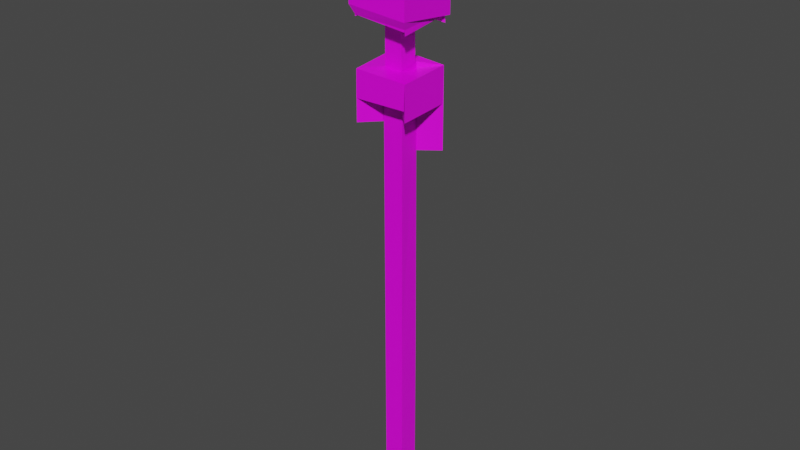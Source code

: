 # Source: Light.blend  (saved by Blender 2.90.8; exported with 4.5.12 LTS)
import bpy
from mathutils import Matrix  # noqa: F401  (used for matrix-valued properties, if any)

bpy.ops.wm.read_factory_settings(use_empty=True)
scene = bpy.context.scene
scene.name = 'Scene'

# ---- collections
col_collection = bpy.data.collections.new('Collection'); scene.collection.children.link(col_collection)

# ---- images (referenced by path relative to the original .blend; pixels are not part of the script)
import os
ASSET_DIR = os.environ.get("B2B_ASSET_DIR", "")  # directory of the original .blend (textures are referenced by path, not embedded)
HERE = os.path.dirname(os.path.abspath(__file__))  # packed textures are extracted next to this script under _unpacked/

def load_image(name, relpath, width, height, colorspace="sRGB"):
    """Load a texture the original file referenced (path relative to the .blend, or extracted next to this script)."""
    p = next((c for c in (os.path.join(HERE, relpath), os.path.join(ASSET_DIR, relpath)) if relpath and os.path.exists(c)), "")
    if p:
        img = bpy.data.images.load(p, check_existing=True)
        img.name = name
    else:  # same state as the original file: an image datablock whose file is absent (Cycles renders it pink)
        img = bpy.data.images.new(name, width, height)
        img.source = "FILE"
        img.filepath = "//" + (relpath or name)
    img.colorspace_settings.name = colorspace
    return img
img_imphenziapalette02_png = load_image('ImphenziaPalette02.png', 'ImphenziaPalette02.png', 1024, 1024, 'sRGB')

# ---- materials (node trees are filled in below, after node groups)
mat_material = bpy.data.materials.new('Material')
mat_material.alpha_threshold = 0.0
mat_material.use_transparent_shadow = False
mat_material.line_color = (0.0, 0.0, 0.0, 1.0)

# ---- material node trees
mat_material.use_nodes = True; mat_material.node_tree.nodes.clear()
_N = mat_material.node_tree.nodes; _L = mat_material.node_tree.links
n0 = _N.new('ShaderNodeOutputMaterial'); n0.name = 'Material Output'; n0.location = (300, 300)
n1 = _N.new('ShaderNodeBsdfPrincipled'); n1.name = 'Principled BSDF'; n1.location = (10, 300)
n1.distribution = 'GGX'
n1.subsurface_method = 'BURLEY'
n1.inputs[2].default_value = 0.4
n1.inputs[3].default_value = 1.45
n1.inputs[27].default_value = (0.0, 0.0, 0.0, 1.0)
n1.inputs[28].default_value = 1.0
n2 = _N.new('ShaderNodeTexImage'); n2.name = 'Image Texture'; n2.location = (-434, 142)
n2.image = img_imphenziapalette02_png
_L.new(n1.outputs[0], n0.inputs[0])
_L.new(n2.outputs[0], n1.inputs[0])
n0.is_active_output = True

# ---- world
world_world = bpy.data.worlds.new('World'); scene.world = world_world
world_world.use_nodes = True; world_world.node_tree.nodes.clear()
_N = world_world.node_tree.nodes; _L = world_world.node_tree.links
n0 = _N.new('ShaderNodeOutputWorld'); n0.name = 'World Output'; n0.location = (300, 300)
n1 = _N.new('ShaderNodeBackground'); n1.name = 'Background'; n1.location = (10, 300)
n1.inputs[0].default_value = (0.05088, 0.05088, 0.05088, 1.0)
_L.new(n1.outputs[0], n0.inputs[0])
n0.is_active_output = True
world_world.color = (0.05088, 0.05088, 0.05088)
world_world.use_sun_shadow = False
world_world.sun_shadow_jitter_overblur = 0.0

# ---- meshes
me_cube = bpy.data.meshes.new('Cube')
me_cube.from_pydata([(0.9862, 1.002, 1.076), (0.3471, -0.3471, -11.84), (0.9579, -0.9947, 1.23), (0.3471, 0.3471, -11.84), (-1.081, 1.01, 1.445), (-0.3471, -0.3471, -11.84), (-1.081, -0.9898, 1.445), (-0.3471, 0.3471, -11.84), (1.827, -1.843, 1.786), (-1.904, -1.838, 2.009), (1.833, 1.847, 1.754), (-1.87, 1.848, 1.821), (1.521, -1.557, 2.69), (-1.563, -1.562, 2.466), (1.537, 1.566, 2.6), (-1.6, 1.567, 2.668), (1.842, -1.845, 2.479), (-1.847, -1.845, 2.471), (1.801, 1.851, 2.701), (-1.87, 1.848, 2.599), (1.515, -1.557, 2.337), (-1.621, -1.555, 2.396), (1.555, 1.564, 2.116), (-1.589, 1.566, 2.22), (-1.081, 1.01, -0.5551), (-1.081, -0.9898, -0.5551), (0.9873, 1.002, -0.9305), (0.9486, -0.9935, -0.7186), (-0.9371, 0.9039, -0.7921), (-0.9272, -0.8955, -0.8459), (0.8659, 0.9032, -0.8186), (0.891, -0.8981, -0.9555), (-0.9495, 0.9054, -2.285), (-0.9201, -0.8964, -2.445), (0.8739, 0.9022, -2.422), (0.892, -0.8982, -2.522), (-0.3653, 0.3494, -2.46), (-0.3553, -0.346, -2.515), (0.2985, 0.3532, -2.295), (0.3354, -0.3456, -2.497), (0.3471, -0.3471, -17.85), (0.3471, 0.3471, -17.85), (-0.3471, -0.3471, -17.85), (-0.3471, 0.3471, -17.85), (-0.9392, -0.894, -3.354), (0.8554, -0.8936, -3.334), (-0.3566, -0.3459, -3.521), (0.3224, -0.344, -3.438), (0.882, -0.8969, -3.694), (0.8663, 0.9032, -3.608), (0.308, -0.3422, -3.573), (0.313, 0.3513, -3.601), (-0.915, 0.9011, -4.233), (-0.9369, -0.8943, -4.113), (-0.363, 0.3491, -4.233), (-0.3865, -0.3421, -4.104), (0.8891, 0.9003, -5.106), (-0.927, 0.9026, -5.008), (0.3296, 0.3493, -5.065), (-0.3813, 0.3514, -4.973), (-0.3561, 0.3099, -0.7111), (-0.3371, -0.299, -0.8149), (0.2693, 0.3076, -0.8141), (0.2409, -0.2954, -0.6584), (0.2899, 0.305, -2.487), (-0.326, 0.3061, -2.436), (0.2825, -0.3007, -2.446), (-0.3332, -0.2995, -2.396), (0.8974, 0.8993, -1.155), (-0.933, 0.9033, -0.9786), (0.2495, 0.3101, -0.8693), (-0.3676, 0.3114, -0.8119), (-0.977, 0.9089, -0.6943), (-0.9403, -0.8939, -0.8953), (-0.3486, -0.2976, -0.8727), (-0.3358, 0.3074, -0.9429), (0.8916, -0.8981, -1.141), (0.853, 0.9049, -0.9294), (0.2992, -0.3028, -1.159), (0.2513, 0.3098, -0.8971), (-0.9741, -0.8897, -0.7565), (0.8736, -0.8959, -1.028), (-0.3727, -0.2946, -0.7872), (0.2406, -0.2954, -0.8239)], [], [(6, 2, 8, 9), (27, 2, 6, 25), (25, 6, 4, 24), (3, 1, 40, 41), (26, 0, 2, 27), (24, 4, 0, 26), (10, 11, 19, 18), (4, 6, 9, 11), (2, 0, 10, 8), (0, 4, 11, 10), (15, 13, 21, 23), (8, 10, 18, 16), (11, 9, 17, 19), (9, 8, 16, 17), (12, 13, 17, 16), (14, 12, 16, 18), (13, 15, 19, 17), (15, 14, 18, 19), (22, 23, 21, 20), (13, 12, 20, 21), (14, 15, 23, 22), (12, 14, 22, 20), (28, 29, 25, 24), (30, 28, 24, 26), (29, 31, 27, 25), (31, 30, 26, 27), (28, 60, 75, 72), (61, 63, 83, 82), (34, 32, 65, 64), (35, 34, 64, 66), (39, 37, 5, 1), (32, 36, 54, 52), (32, 34, 56, 57), (37, 39, 47, 46), (34, 35, 48, 49), (37, 36, 7, 5), (38, 39, 1, 3), (36, 38, 3, 7), (43, 41, 40, 42), (5, 7, 43, 42), (1, 5, 42, 40), (7, 3, 41, 43), (46, 47, 45, 44), (35, 33, 44, 45), (39, 35, 45, 47), (33, 37, 46, 44), (50, 51, 49, 48), (38, 34, 49, 51), (35, 39, 50, 48), (39, 38, 51, 50), (54, 55, 53, 52), (36, 37, 55, 54), (33, 32, 52, 53), (37, 33, 53, 55), (58, 59, 57, 56), (34, 38, 58, 56), (36, 32, 57, 59), (38, 36, 59, 58), (60, 62, 64, 65), (62, 63, 66, 64), (61, 60, 65, 67), (63, 61, 67, 66), (33, 35, 66, 67), (32, 33, 67, 65), (63, 62, 79, 78), (60, 28, 69, 71), (69, 68, 70, 71), (62, 60, 71, 70), (28, 30, 68, 69), (30, 62, 70, 68), (73, 72, 75, 74), (60, 61, 74, 75), (29, 28, 72, 73), (61, 29, 73, 74), (77, 76, 78, 79), (31, 63, 78, 76), (30, 31, 76, 77), (62, 30, 77, 79), (81, 80, 82, 83), (31, 29, 80, 81), (63, 31, 81, 83), (29, 61, 82, 80)])
_uv = me_cube.uv_layers.new(name='UVMap')
_uv.uv.foreach_set('vector', [0.7633, 0.359, 0.7633, 0.3079, 0.7633, 0.3079, 0.7633, 0.359, 0.7123, 0.3079, 0.7633, 0.3079, 0.7633, 0.359, 0.7123, 0.359, 0.7123, 0.1549, 0.7633, 0.1549, 0.7633, 0.2059, 0.7123, 0.2059, 0.2428, 0.489, 0.2428, 0.4922, 0.2428, 0.4922, 0.2428, 0.489, 0.7123, 0.2569, 0.7633, 0.2569, 0.7633, 0.3079, 0.7123, 0.3079, 0.7123, 0.2059, 0.7633, 0.2059, 0.7633, 0.2569, 0.7123, 0.2569, 0.7633, 0.2569, 0.7633, 0.2059, 0.7633, 0.2059, 0.7633, 0.2569, 0.7633, 0.2059, 0.7633, 0.1549, 0.7633, 0.1549, 0.7633, 0.2059, 0.7633, 0.3079, 0.7633, 0.2569, 0.7633, 0.2569, 0.7633, 0.3079, 0.7633, 0.2569, 0.7633, 0.2059, 0.7633, 0.2059, 0.7633, 0.2569, 0.8104, 0.2608, 0.8104, 0.304, 0.8104, 0.304, 0.8104, 0.2608, 0.7633, 0.3079, 0.7633, 0.2569, 0.7633, 0.2569, 0.7633, 0.3079, 0.7633, 0.2059, 0.7633, 0.1549, 0.7633, 0.1549, 0.7633, 0.2059, 0.7633, 0.359, 0.7633, 0.3079, 0.7633, 0.3079, 0.7633, 0.359, 0.7672, 0.304, 0.8104, 0.304, 0.8143, 0.3079, 0.7633, 0.3079, 0.7672, 0.2608, 0.7672, 0.304, 0.7633, 0.3079, 0.7633, 0.2569, 0.8104, 0.304, 0.8104, 0.2608, 0.8143, 0.2569, 0.8143, 0.3079, 0.8104, 0.2608, 0.7672, 0.2608, 0.7633, 0.2569, 0.8143, 0.2569, 0.7167, 0.5725, 0.8266, 0.4748, 0.7265, 0.5691, 0.6221, 0.6183, 0.2464, 0.9704, 0.2387, 0.9704, 0.2387, 0.9704, 0.2464, 0.9704, 0.7672, 0.2608, 0.8104, 0.2608, 0.8104, 0.2608, 0.7672, 0.2608, 0.7672, 0.304, 0.7672, 0.2608, 0.7672, 0.2608, 0.7672, 0.304, 0.6639, 0.2595, 0.6639, 0.3054, 0.6613, 0.3079, 0.6613, 0.2569, 0.7098, 0.2595, 0.6639, 0.2595, 0.6613, 0.2569, 0.7123, 0.2569, 0.6639, 0.3054, 0.7098, 0.3054, 0.7123, 0.3079, 0.6613, 0.3079, 0.7098, 0.3054, 0.7098, 0.2595, 0.7123, 0.2569, 0.7123, 0.3079, 0.6639, 0.2595, 0.6639, 0.2595, 0.6639, 0.2595, 0.6639, 0.2595, 0.2201, 0.9707, 0.2283, 0.9707, 0.2283, 0.9707, 0.2201, 0.9707, 0.7098, 0.2595, 0.6639, 0.2595, 0.6639, 0.2595, 0.7098, 0.2595, 0.7098, 0.3054, 0.7098, 0.2595, 0.7098, 0.2595, 0.7098, 0.3054, 0.2351, 0.4814, 0.2319, 0.4814, 0.2319, 0.4814, 0.2351, 0.4814, 0.2201, 0.9624, 0.2226, 0.965, 0.2226, 0.965, 0.2201, 0.9624, 0.6315, 0.1338, 0.593, 0.3095, 0.8162, 0.3721, 0.9339, 0.2772, 0.2226, 0.9681, 0.2258, 0.9681, 0.2258, 0.9681, 0.2226, 0.9681, 0.7098, 0.2595, 0.7098, 0.3054, 0.7098, 0.3054, 0.7098, 0.2595, 0.2319, 0.4814, 0.2319, 0.4782, 0.2319, 0.4782, 0.2319, 0.4814, 0.2351, 0.4782, 0.2351, 0.4814, 0.2351, 0.4814, 0.2351, 0.4782, 0.6276, 0.7015, 1.257, 0.3368, 1.352, 0.3115, 0.624, 0.5384, 0.2396, 0.489, 0.2428, 0.489, 0.2428, 0.4922, 0.2396, 0.4922, 0.2396, 0.4922, 0.2396, 0.489, 0.2396, 0.489, 0.2396, 0.4922, 0.2428, 0.4922, 0.2396, 0.4922, 0.2396, 0.4922, 0.2428, 0.4922, 0.2396, 0.489, 0.2428, 0.489, 0.2428, 0.489, 0.2396, 0.489, 0.678, 0.2913, 0.6957, 0.2913, 0.7098, 0.3054, 0.6639, 0.3054, 0.7098, 0.3054, 0.6639, 0.3054, 0.6639, 0.3054, 0.7098, 0.3054, 0.2258, 0.9681, 0.2283, 0.9707, 0.2283, 0.9707, 0.2258, 0.9681, 0.6639, 0.3054, 0.678, 0.2913, 0.678, 0.2913, 0.6639, 0.3054, 0.2258, 0.9681, 0.2258, 0.965, 0.2283, 0.9624, 0.2283, 0.9707, 0.6957, 0.2736, 0.7098, 0.2595, 0.7098, 0.2595, 0.6957, 0.2736, 0.7098, 0.3054, 0.6957, 0.2913, 0.6957, 0.2913, 0.7098, 0.3054, 0.6957, 0.2913, 0.6957, 0.2736, 0.6957, 0.2736, 0.6957, 0.2913, 0.678, 0.2736, 0.678, 0.2913, 0.6639, 0.3054, 0.6639, 0.2595, 0.678, 0.2736, 0.678, 0.2913, 0.678, 0.2913, 0.678, 0.2736, 0.6639, 0.3054, 0.6639, 0.2595, 0.6639, 0.2595, 0.6639, 0.3054, 0.678, 0.2913, 0.6639, 0.3054, 0.6639, 0.3054, 0.678, 0.2913, 0.2258, 0.965, 0.2226, 0.965, 0.2201, 0.9624, 0.2283, 0.9624, 0.7098, 0.2595, 0.6957, 0.2736, 0.6957, 0.2736, 0.7098, 0.2595, 0.678, 0.2736, 0.6639, 0.2595, 0.6639, 0.2595, 0.678, 0.2736, 0.6957, 0.2736, 0.678, 0.2736, 0.678, 0.2736, 0.6957, 0.2736, 0.6639, 0.2595, 0.7098, 0.2595, 0.7098, 0.2595, 0.6639, 0.2595, 0.7098, 0.2595, 0.7098, 0.3054, 0.7098, 0.3054, 0.7098, 0.2595, 0.6639, 0.3054, 0.6639, 0.2595, 0.6639, 0.2595, 0.6639, 0.3054, 0.7098, 0.3054, 0.6639, 0.3054, 0.6639, 0.3054, 0.7098, 0.3054, 0.6639, 0.3054, 0.7098, 0.3054, 0.7098, 0.3054, 0.6639, 0.3054, 0.6639, 0.2595, 0.6639, 0.3054, 0.6639, 0.3054, 0.6639, 0.2595, 0.2283, 0.9707, 0.2283, 0.9624, 0.2283, 0.9624, 0.2283, 0.9707, 0.2201, 0.9624, 0.2201, 0.9624, 0.2201, 0.9624, 0.2201, 0.9624, 0.6639, 0.2595, 0.7098, 0.2595, 0.7098, 0.2595, 0.6639, 0.2595, 0.2283, 0.9624, 0.2201, 0.9624, 0.2201, 0.9624, 0.2283, 0.9624, 0.6639, 0.2595, 0.7098, 0.2595, 0.7098, 0.2595, 0.6639, 0.2595, 0.7098, 0.2595, 0.7098, 0.2595, 0.7098, 0.2595, 0.7098, 0.2595, 0.6639, 0.3054, 0.6639, 0.2595, 0.6639, 0.2595, 0.6639, 0.3054, 0.2201, 0.9624, 0.2201, 0.9707, 0.2201, 0.9707, 0.2201, 0.9624, 0.6639, 0.3054, 0.6639, 0.2595, 0.6639, 0.2595, 0.6639, 0.3054, 0.6639, 0.3054, 0.6639, 0.3054, 0.6639, 0.3054, 0.6639, 0.3054, 0.7098, 0.2595, 0.7098, 0.3054, 0.7098, 0.3054, 0.7098, 0.2595, 0.7098, 0.3054, 0.7098, 0.3054, 0.7098, 0.3054, 0.7098, 0.3054, 0.7098, 0.2595, 0.7098, 0.3054, 0.7098, 0.3054, 0.7098, 0.2595, 0.2283, 0.9624, 0.2283, 0.9624, 0.2283, 0.9624, 0.2283, 0.9624, 0.7098, 0.3054, 0.6639, 0.3054, 0.6639, 0.3054, 0.7098, 0.3054, 0.7098, 0.3054, 0.6639, 0.3054, 0.6639, 0.3054, 0.7098, 0.3054, 0.7098, 0.3054, 0.7098, 0.3054, 0.7098, 0.3054, 0.7098, 0.3054, 0.6639, 0.3054, 0.6639, 0.3054, 0.6639, 0.3054, 0.6639, 0.3054])
me_cube.materials.append(mat_material)
me_cube.use_remesh_preserve_volume = False
me_cube.use_remesh_preserve_attributes = False
me_cube.use_mirror_vertex_groups = False
me_cube.update()

# ---- objects
ob_cube = bpy.data.objects.new('Cube', me_cube)

# ---- transforms, parenting, visibility, modifiers, constraints
ob_cube.location = (0.0, 0.0, 0.0)
ob_cube.lock_rotations_4d = False
ob_cube.empty_display_type = 'ARROWS'
ob_cube.lineart.crease_threshold = 0.0

# ---- collection membership
col_collection.objects.link(ob_cube)

# ---- scene / render settings (as saved in the file)
scene.frame_start = 1; scene.frame_end = 250; scene.frame_set(1)
scene.render.engine = 'BLENDER_EEVEE_NEXT'
scene.cycles.use_denoising = False
scene.cycles.samples = 128
scene.cycles.sampling_pattern = 'TABULATED_SOBOL'
scene.cycles.use_adaptive_sampling = False
scene.cycles.use_light_tree = False
scene.view_settings.view_transform = 'Filmic'
bpy.context.view_layer.update()

# ---- added for rendering (the .blend has no active camera and no usable light): camera, sun
cam_auto = bpy.data.cameras.new('AutoCamera')
cam_auto.lens = 50.0
cam_auto.sensor_width = 36.0
cam_auto.clip_end = 1000.0
ob_auto_camera = bpy.data.objects.new('AutoCamera', cam_auto)
scene.collection.objects.link(ob_auto_camera)
ob_auto_camera.location = (19.5969, -23.5506, 8.12783)
ob_auto_camera.rotation_euler = (1.09748, -7.21219e-08, 0.694738)
scene.camera = ob_auto_camera
light_auto_sun = bpy.data.lights.new('AutoSun', 'SUN')
light_auto_sun.energy = 3.0
light_auto_sun.angle = 0.0523599
ob_auto_sun = bpy.data.objects.new('AutoSun', light_auto_sun)
scene.collection.objects.link(ob_auto_sun)
ob_auto_sun.rotation_euler = (0.872665, 0.174533, 0.523599)
bpy.context.view_layer.update()
